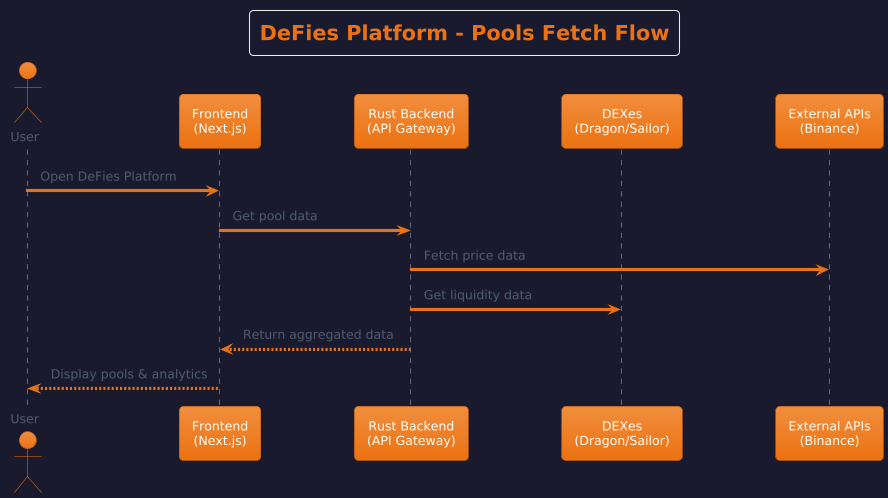

The diagram above was rendered by PlantUML. Its source (embedded in the PNG):
@startuml
!theme aws-orange
skinparam backgroundColor #1a1a2e
skinparam defaultTextColor white
title DeFies Platform - Pools Fetch Flow

actor "User" as user
participant "Frontend\n(Next.js)" as frontend
participant "Rust Backend\n(API Gateway)" as backend
participant "DEXes\n(Dragon/Sailor)" as dexes
participant "External APIs\n(Binance)" as apis

user -> frontend : Open DeFies Platform
frontend -> backend : Get pool data
backend -> apis : Fetch price data
backend -> dexes : Get liquidity data
backend --> frontend : Return aggregated data
frontend --> user : Display pools & analytics
@enduml